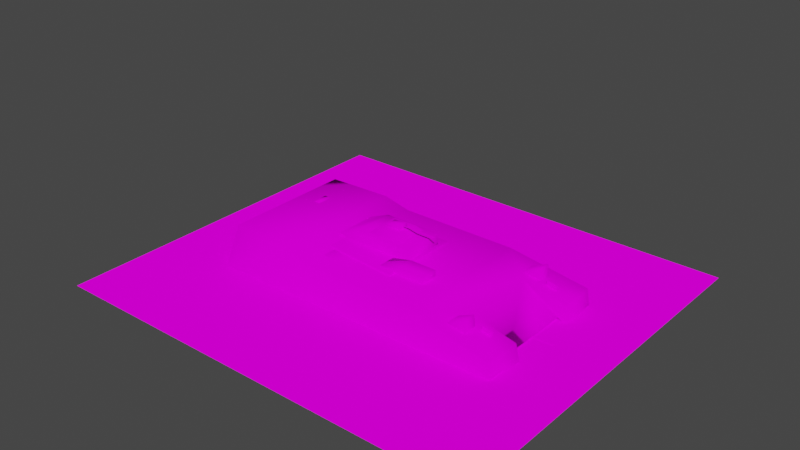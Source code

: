 # Source: tank.blend  (saved by Blender 3.5.10; exported with 4.5.12 LTS)
import bpy
from mathutils import Matrix  # noqa: F401  (used for matrix-valued properties, if any)

bpy.ops.wm.read_factory_settings(use_empty=True)
scene = bpy.context.scene
scene.name = 'Scene'

# ---- collections
col_collection = bpy.data.collections.new('Collection'); scene.collection.children.link(col_collection)

# ---- images (referenced by path relative to the original .blend; pixels are not part of the script)
import os
ASSET_DIR = os.environ.get("B2B_ASSET_DIR", "")  # directory of the original .blend (textures are referenced by path, not embedded)
HERE = os.path.dirname(os.path.abspath(__file__))  # packed textures are extracted next to this script under _unpacked/

def load_image(name, relpath, width, height, colorspace="sRGB"):
    """Load a texture the original file referenced (path relative to the .blend, or extracted next to this script)."""
    p = next((c for c in (os.path.join(HERE, relpath), os.path.join(ASSET_DIR, relpath)) if relpath and os.path.exists(c)), "")
    if p:
        img = bpy.data.images.load(p, check_existing=True)
        img.name = name
    else:  # same state as the original file: an image datablock whose file is absent (Cycles renders it pink)
        img = bpy.data.images.new(name, width, height)
        img.source = "FILE"
        img.filepath = "//" + (relpath or name)
    img.colorspace_settings.name = colorspace
    return img
img_tankb_tiff = load_image('tankb.tiff', 'bitmaps/tankb.tiff', 1024, 1024, 'sRGB')
img_tanka_tiff = load_image('tanka.tiff', 'bitmaps/tanka.tiff', 1024, 1024, 'sRGB')
img_shadow_tiff = load_image('shadow.tiff', 'bitmaps/shadow.tiff', 1024, 1024, 'sRGB')

# ---- materials (node trees are filled in below, after node groups)
mat_tankb = bpy.data.materials.new('tankb')
mat_tankb.use_transparent_shadow = False
mat_tankb.diffuse_color = (0.4757, 0.5365, 0.06227, 1.0)
mat_tanka = bpy.data.materials.new('tanka')
mat_tanka.use_transparent_shadow = False
mat_tanka.diffuse_color = (0.6965, 0.1967, 0.3475, 1.0)
mat_shadow = bpy.data.materials.new('shadow')
mat_shadow.surface_render_method = 'BLENDED'
mat_shadow.blend_method = 'BLEND'
mat_shadow.use_transparent_shadow = False
mat_shadow.diffuse_color = (0.07668, 0.4596, 0.6035, 1.0)

# ---- material node trees
mat_tankb.use_nodes = True; mat_tankb.node_tree.nodes.clear()
_N = mat_tankb.node_tree.nodes; _L = mat_tankb.node_tree.links
n0 = _N.new('ShaderNodeOutputMaterial'); n0.name = 'Material Output'; n0.location = (300, 300)
n1 = _N.new('ShaderNodeBsdfDiffuse'); n1.name = 'Diffuse BSDF'; n1.location = (10, 300)
n1.inputs[1].default_value = 0.5
n2 = _N.new('ShaderNodeTexImage'); n2.name = 'Image Texture'; n2.location = (-280, 280)
n2.image = img_tankb_tiff
_L.new(n1.outputs[0], n0.inputs[0])
_L.new(n2.outputs[0], n1.inputs[0])
n0.is_active_output = True
mat_tanka.use_nodes = True; mat_tanka.node_tree.nodes.clear()
_N = mat_tanka.node_tree.nodes; _L = mat_tanka.node_tree.links
n0 = _N.new('ShaderNodeOutputMaterial'); n0.name = 'Material Output'; n0.location = (300, 300)
n1 = _N.new('ShaderNodeBsdfDiffuse'); n1.name = 'Diffuse BSDF'; n1.location = (10, 300)
n1.inputs[1].default_value = 0.5
n2 = _N.new('ShaderNodeTexImage'); n2.name = 'Image Texture'; n2.location = (-280, 280)
n2.image = img_tanka_tiff
_L.new(n1.outputs[0], n0.inputs[0])
_L.new(n2.outputs[0], n1.inputs[0])
n0.is_active_output = True
mat_shadow.use_nodes = True; mat_shadow.node_tree.nodes.clear()
_N = mat_shadow.node_tree.nodes; _L = mat_shadow.node_tree.links
n0 = _N.new('ShaderNodeBsdfDiffuse'); n0.name = 'Diffuse BSDF'; n0.location = (10, 300)
n0.inputs[1].default_value = 0.5
n1 = _N.new('ShaderNodeTexImage'); n1.name = 'Image Texture'; n1.location = (-280, 280)
n1.image = img_shadow_tiff
n2 = _N.new('ShaderNodeBsdfTransparent'); n2.name = 'Transparent BSDF'; n2.location = (1, 156)
n3 = _N.new('ShaderNodeInvert'); n3.name = 'Invert'; n3.location = (1, 60)
n4 = _N.new('ShaderNodeOutputMaterial'); n4.name = 'Material Output'; n4.location = (381, 300)
n5 = _N.new('ShaderNodeMixShader'); n5.name = 'Mix Shader'; n5.location = (201, 159)
_L.new(n1.outputs[0], n0.inputs[0])
_L.new(n0.outputs[0], n5.inputs[1])
_L.new(n2.outputs[0], n5.inputs[2])
_L.new(n3.outputs[0], n5.inputs[0])
_L.new(n5.outputs[0], n4.inputs[0])
_L.new(n1.outputs[1], n3.inputs[1])
n4.is_active_output = True

# ---- world
world_world = bpy.data.worlds.new('World'); scene.world = world_world
world_world.use_nodes = True; world_world.node_tree.nodes.clear()
_N = world_world.node_tree.nodes; _L = world_world.node_tree.links
n0 = _N.new('ShaderNodeOutputWorld'); n0.name = 'World Output'; n0.location = (300, 300)
n1 = _N.new('ShaderNodeBackground'); n1.name = 'Background'; n1.location = (10, 300)
n1.inputs[0].default_value = (0.05088, 0.05088, 0.05088, 1.0)
_L.new(n1.outputs[0], n0.inputs[0])
n0.is_active_output = True
world_world.color = (0.05088, 0.05088, 0.05088)
world_world.use_sun_shadow = False
world_world.sun_shadow_jitter_overblur = 0.0

# ---- meshes
me_treads__high = bpy.data.meshes.new('treads  high')
me_treads__high.from_pydata([(-90.67, 27.93, 0.3511), (69.23, 27.93, -17.75), (100.6, 27.93, 0.591), (-69.26, 27.93, -17.57), (-90.67, 45.01, 0.3511), (100.6, 45.01, 0.591), (69.23, 45.01, -17.75), (-69.26, 45.01, -17.57), (-0.07784, 25.17, -17.36), (62.35, 25.17, -17.45), (62.35, 48.03, -17.45), (-0.07784, 48.03, -17.36), (62.53, 25.17, -20.02), (0.1245, 25.17, -20.02), (0.1245, 48.03, -20.02), (62.53, 48.03, -20.02), (-64.73, 25.17, -17.26), (-64.73, 48.03, -17.26), (-65.07, 25.17, -20.02), (-65.07, 48.03, -20.02), (94.83, 25.17, -2.114), (97.98, 25.17, 2.045), (97.98, 48.03, 2.045), (94.83, 48.03, -2.114), (101.5, 25.17, 1.47), (101.5, 48.03, 1.47), (96.64, 25.17, -4.04), (96.64, 48.03, -4.04), (69.45, 25.17, -16.04), (69.45, 48.03, -16.04), (70.3, 25.17, -18.62), (70.3, 48.03, -18.62), (-71.5, 25.17, -14.48), (-71.5, 48.03, -14.48), (-73.02, 25.17, -16.74), (-73.02, 48.03, -16.74), (-88.6, 25.17, 2.558), (-87.54, 25.17, -1.404), (-87.54, 48.03, -1.404), (-88.6, 48.03, 2.558), (-90.4, 25.17, -3.324), (-92.0, 25.17, 1.796), (-92.0, 48.03, 1.796), (-90.4, 48.03, -3.324), (-90.67, -27.93, 0.3511), (100.6, -27.93, 0.591), (69.23, -27.93, -17.75), (-69.26, -27.93, -17.57), (-90.67, -45.01, 0.3511), (69.23, -45.01, -17.75), (100.6, -45.01, 0.591), (-69.26, -45.01, -17.57), (-0.07784, -25.17, -17.36), (-0.07784, -48.03, -17.36), (62.35, -48.03, -17.45), (62.35, -25.17, -17.45), (62.53, -25.17, -20.02), (62.53, -48.03, -20.02), (0.1245, -48.03, -20.02), (0.1245, -25.17, -20.02), (-64.73, -25.17, -17.26), (-64.73, -48.03, -17.26), (-65.07, -48.03, -20.02), (-65.07, -25.17, -20.02), (94.83, -25.17, -2.114), (94.83, -48.03, -2.114), (97.98, -48.03, 2.045), (97.98, -25.17, 2.045), (101.5, -48.03, 1.47), (101.5, -25.17, 1.47), (96.64, -48.03, -4.04), (96.64, -25.17, -4.04), (69.45, -48.03, -16.04), (69.45, -25.17, -16.04), (70.3, -25.17, -18.62), (70.3, -48.03, -18.62), (-71.5, -25.17, -14.48), (-71.5, -48.03, -14.48), (-73.02, -48.03, -16.74), (-73.02, -25.17, -16.74), (-88.6, -25.17, 2.558), (-88.6, -48.03, 2.558), (-87.54, -48.03, -1.404), (-87.54, -25.17, -1.404), (-90.4, -25.17, -3.324), (-90.4, -48.03, -3.324), (-92.0, -48.03, 1.796), (-92.0, -25.17, 1.796)], [], [(0, 1, 2), (0, 3, 1), (4, 5, 6), (4, 6, 7), (8, 9, 10), (10, 11, 8), (12, 13, 14), (14, 15, 12), (16, 8, 11), (11, 17, 16), (13, 18, 19), (19, 14, 13), (20, 21, 22), (22, 23, 20), (21, 24, 25), (25, 22, 21), (24, 26, 27), (27, 25, 24), (9, 28, 29), (29, 10, 9), (30, 12, 15), (15, 31, 30), (32, 16, 17), (17, 33, 32), (18, 34, 35), (35, 19, 18), (36, 37, 38), (38, 39, 36), (40, 41, 42), (42, 43, 40), (41, 36, 39), (39, 42, 41), (37, 32, 33), (33, 38, 37), (34, 40, 43), (43, 35, 34), (28, 20, 23), (23, 29, 28), (26, 30, 31), (31, 27, 26), (23, 27, 31), (31, 29, 23), (20, 28, 30), (30, 26, 20), (33, 35, 43), (33, 43, 38), (32, 37, 40), (32, 40, 34), (38, 43, 42), (38, 42, 39), (37, 36, 41), (37, 41, 40), (33, 17, 19), (33, 19, 35), (32, 34, 18), (32, 18, 16), (10, 29, 31), (31, 15, 10), (9, 12, 30), (30, 28, 9), (23, 22, 25), (23, 25, 27), (20, 26, 24), (20, 24, 21), (17, 11, 14), (17, 14, 19), (16, 18, 13), (16, 13, 8), (11, 10, 15), (11, 15, 14), (8, 13, 12), (8, 12, 9), (44, 45, 46), (44, 46, 47), (48, 49, 50), (48, 51, 49), (52, 53, 54), (54, 55, 52), (56, 57, 58), (58, 59, 56), (60, 61, 53), (53, 52, 60), (59, 58, 62), (62, 63, 59), (64, 65, 66), (66, 67, 64), (67, 66, 68), (68, 69, 67), (69, 68, 70), (70, 71, 69), (55, 54, 72), (72, 73, 55), (74, 75, 57), (57, 56, 74), (76, 77, 61), (61, 60, 76), (63, 62, 78), (78, 79, 63), (80, 81, 82), (82, 83, 80), (84, 85, 86), (86, 87, 84), (87, 86, 81), (81, 80, 87), (83, 82, 77), (77, 76, 83), (79, 78, 85), (85, 84, 79), (73, 72, 65), (65, 64, 73), (71, 70, 75), (75, 74, 71), (65, 72, 75), (75, 70, 65), (64, 71, 74), (74, 73, 64), (77, 82, 85), (77, 85, 78), (76, 79, 84), (76, 84, 83), (82, 81, 86), (82, 86, 85), (83, 84, 87), (83, 87, 80), (77, 78, 62), (77, 62, 61), (76, 60, 63), (76, 63, 79), (54, 57, 75), (75, 72, 54), (55, 73, 74), (74, 56, 55), (65, 70, 68), (65, 68, 66), (64, 67, 69), (64, 69, 71), (61, 62, 58), (61, 58, 53), (60, 52, 59), (60, 59, 63), (53, 58, 57), (53, 57, 54), (52, 55, 56), (52, 56, 59)])
me_treads__high.polygons.foreach_set('use_smooth', [True] * 144)
_uv = me_treads__high.uv_layers.new(name='UVMap_0')
_uv.uv.foreach_set('vector', [0.02013, 0.09017, 0.8109, 0.000685, 0.9695, 0.09033, 0.02013, 0.09017, 0.1307, 0.001656, 0.8109, 0.000685, 0.02013, 0.09017, 0.9695, 0.09033, 0.8109, 0.000685, 0.02013, 0.09017, 0.8109, 0.000685, 0.1307, 0.001656, 0.4742, 0.09402, 0.7902, 0.09402, 0.7902, 0.1399, 0.7902, 0.1399, 0.4742, 0.1399, 0.4742, 0.09402, 0.7912, 0.09402, 0.4752, 0.09402, 0.4752, 0.1399, 0.4752, 0.1399, 0.7912, 0.1399, 0.7912, 0.09402, 0.1469, 0.09402, 0.4742, 0.09402, 0.4742, 0.1399, 0.4742, 0.1399, 0.1469, 0.1399, 0.1469, 0.09402, 0.4752, 0.09402, 0.1452, 0.09402, 0.1452, 0.1399, 0.1452, 0.1399, 0.4752, 0.1399, 0.4752, 0.09402, 0.9546, 0.09402, 0.9706, 0.09402, 0.9706, 0.1399, 0.9706, 0.1399, 0.9546, 0.1399, 0.9546, 0.09402, 0.9706, 0.09402, 0.9883, 0.09402, 0.9883, 0.1399, 0.9883, 0.1399, 0.9706, 0.1399, 0.9706, 0.09402, 0.9883, 0.09402, 0.9638, 0.09402, 0.9638, 0.1399, 0.9638, 0.1399, 0.9883, 0.1399, 0.9883, 0.09402, 0.7902, 0.09402, 0.8262, 0.09402, 0.8262, 0.1399, 0.8262, 0.1399, 0.7902, 0.1399, 0.7902, 0.09402, 0.8305, 0.09402, 0.7912, 0.09402, 0.7912, 0.1399, 0.7912, 0.1399, 0.8305, 0.1399, 0.8305, 0.09402, 0.1126, 0.09402, 0.1469, 0.09402, 0.1469, 0.1399, 0.1469, 0.1399, 0.1126, 0.1399, 0.1126, 0.09402, 0.1452, 0.09402, 0.105, 0.09402, 0.105, 0.1399, 0.105, 0.1399, 0.1452, 0.1399, 0.1452, 0.09402, 0.02606, 0.09402, 0.03144, 0.09402, 0.03144, 0.1399, 0.03144, 0.1399, 0.02606, 0.1399, 0.02606, 0.09402, 0.01698, 0.09402, 0.008858, 0.09402, 0.008858, 0.1399, 0.008858, 0.1399, 0.01698, 0.1399, 0.01698, 0.09402, 0.008858, 0.09402, 0.02606, 0.09402, 0.02606, 0.1399, 0.02606, 0.1399, 0.008858, 0.1399, 0.008858, 0.09402, 0.03144, 0.09402, 0.1126, 0.09402, 0.1126, 0.1399, 0.1126, 0.1399, 0.03144, 0.1399, 0.03144, 0.09402, 0.105, 0.09402, 0.01698, 0.09402, 0.01698, 0.1399, 0.01698, 0.1399, 0.105, 0.1399, 0.105, 0.09402, 0.8262, 0.09402, 0.9546, 0.09402, 0.9546, 0.1399, 0.9546, 0.1399, 0.8262, 0.1399, 0.8262, 0.09402, 0.9638, 0.09402, 0.8305, 0.09402, 0.8305, 0.1399, 0.8305, 0.1399, 0.9638, 0.1399, 0.9638, 0.09402, 0.9546, 0.1399, 0.9638, 0.1399, 0.8305, 0.1399, 0.8305, 0.1399, 0.8262, 0.1399, 0.9546, 0.1399, 0.9546, 0.09402, 0.8262, 0.09402, 0.8305, 0.09402, 0.8305, 0.09402, 0.9638, 0.09402, 0.9546, 0.09402, 0.1126, 0.1399, 0.105, 0.1399, 0.01698, 0.1399, 0.1126, 0.1399, 0.01698, 0.1399, 0.03144, 0.1399, 0.1126, 0.09402, 0.03144, 0.09402, 0.01698, 0.09402, 0.1126, 0.09402, 0.01698, 0.09402, 0.105, 0.09402, 0.03144, 0.1399, 0.01698, 0.1399, 0.008858, 0.1399, 0.03144, 0.1399, 0.008858, 0.1399, 0.02606, 0.1399, 0.03144, 0.09402, 0.02606, 0.09402, 0.008858, 0.09402, 0.03144, 0.09402, 0.008858, 0.09402, 0.01698, 0.09402, 0.1126, 0.1399, 0.1469, 0.1399, 0.1452, 0.1399, 0.1126, 0.1399, 0.1452, 0.1399, 0.105, 0.1399, 0.1126, 0.09402, 0.105, 0.09402, 0.1452, 0.09402, 0.1126, 0.09402, 0.1452, 0.09402, 0.1469, 0.09402, 0.7902, 0.1399, 0.8262, 0.1399, 0.8305, 0.1399, 0.8305, 0.1399, 0.7912, 0.1399, 0.7902, 0.1399, 0.7902, 0.09402, 0.7912, 0.09402, 0.8305, 0.09402, 0.8305, 0.09402, 0.8262, 0.09402, 0.7902, 0.09402, 0.9546, 0.1399, 0.9706, 0.1399, 0.9883, 0.1399, 0.9546, 0.1399, 0.9883, 0.1399, 0.9638, 0.1399, 0.9546, 0.09402, 0.9638, 0.09402, 0.9883, 0.09402, 0.9546, 0.09402, 0.9883, 0.09402, 0.9706, 0.09402, 0.1469, 0.1399, 0.4742, 0.1399, 0.4752, 0.1399, 0.1469, 0.1399, 0.4752, 0.1399, 0.1452, 0.1399, 0.1469, 0.09402, 0.1452, 0.09402, 0.4752, 0.09402, 0.1469, 0.09402, 0.4752, 0.09402, 0.4742, 0.09402, 0.4742, 0.1399, 0.7902, 0.1399, 0.7912, 0.1399, 0.4742, 0.1399, 0.7912, 0.1399, 0.4752, 0.1399, 0.4742, 0.09402, 0.4752, 0.09402, 0.7912, 0.09402, 0.4742, 0.09402, 0.7912, 0.09402, 0.7902, 0.09402, 0.02013, 0.09017, 0.9695, 0.09033, 0.8109, 0.000685, 0.02013, 0.09017, 0.8109, 0.000685, 0.1307, 0.001656, 0.02013, 0.09017, 0.8109, 0.000685, 0.9695, 0.09033, 0.02013, 0.09017, 0.1307, 0.001656, 0.8109, 0.000685, 0.475, 0.1395, 0.475, 0.09466, 0.791, 0.09466, 0.791, 0.09466, 0.791, 0.1395, 0.475, 0.1395, 0.7919, 0.1395, 0.7919, 0.09466, 0.476, 0.09466, 0.476, 0.09466, 0.476, 0.1395, 0.7919, 0.1395, 0.1477, 0.1395, 0.1477, 0.09466, 0.475, 0.09466, 0.475, 0.09466, 0.475, 0.1395, 0.1477, 0.1395, 0.476, 0.1395, 0.476, 0.09466, 0.146, 0.09466, 0.146, 0.09466, 0.146, 0.1395, 0.476, 0.1395, 0.9554, 0.1395, 0.9554, 0.09466, 0.9714, 0.09466, 0.9714, 0.09466, 0.9714, 0.1395, 0.9554, 0.1395, 0.9714, 0.1395, 0.9714, 0.09466, 0.989, 0.09466, 0.989, 0.09466, 0.989, 0.1395, 0.9714, 0.1395, 0.989, 0.1395, 0.989, 0.09466, 0.9646, 0.09466, 0.9646, 0.09466, 0.9646, 0.1395, 0.989, 0.1395, 0.791, 0.1395, 0.791, 0.09466, 0.827, 0.09466, 0.827, 0.09466, 0.827, 0.1395, 0.791, 0.1395, 0.8312, 0.1395, 0.8312, 0.09466, 0.7919, 0.09466, 0.7919, 0.09466, 0.7919, 0.1395, 0.8312, 0.1395, 0.1134, 0.1395, 0.1134, 0.09466, 0.1477, 0.09466, 0.1477, 0.09466, 0.1477, 0.1395, 0.1134, 0.1395, 0.146, 0.1395, 0.146, 0.09466, 0.1057, 0.09466, 0.1057, 0.09466, 0.1057, 0.1395, 0.146, 0.1395, 0.02683, 0.1395, 0.02683, 0.09466, 0.03221, 0.09466, 0.03221, 0.09466, 0.03221, 0.1395, 0.02683, 0.1395, 0.01776, 0.1395, 0.01776, 0.09466, 0.009631, 0.09466, 0.009631, 0.09466, 0.009631, 0.1395, 0.01776, 0.1395, 0.009631, 0.1395, 0.009631, 0.09466, 0.02683, 0.09466, 0.02683, 0.09466, 0.02683, 0.1395, 0.009631, 0.1395, 0.03221, 0.1395, 0.03221, 0.09466, 0.1134, 0.09466, 0.1134, 0.09466, 0.1134, 0.1395, 0.03221, 0.1395, 0.1057, 0.1395, 0.1057, 0.09466, 0.01776, 0.09466, 0.01776, 0.09466, 0.01776, 0.1395, 0.1057, 0.1395, 0.827, 0.1395, 0.827, 0.09466, 0.9554, 0.09466, 0.9554, 0.09466, 0.9554, 0.1395, 0.827, 0.1395, 0.9646, 0.1395, 0.9646, 0.09466, 0.8312, 0.09466, 0.8312, 0.09466, 0.8312, 0.1395, 0.9646, 0.1395, 0.9554, 0.09466, 0.827, 0.09466, 0.8312, 0.09466, 0.8312, 0.09466, 0.9646, 0.09466, 0.9554, 0.09466, 0.9554, 0.1395, 0.9646, 0.1395, 0.8312, 0.1395, 0.8312, 0.1395, 0.827, 0.1395, 0.9554, 0.1395, 0.1134, 0.09466, 0.03221, 0.09466, 0.01776, 0.09466, 0.1134, 0.09466, 0.01776, 0.09466, 0.1057, 0.09466, 0.1134, 0.1395, 0.1057, 0.1395, 0.01776, 0.1395, 0.1134, 0.1395, 0.01776, 0.1395, 0.03221, 0.1395, 0.03221, 0.09466, 0.02683, 0.09466, 0.009631, 0.09466, 0.03221, 0.09466, 0.009631, 0.09466, 0.01776, 0.09466, 0.03221, 0.1395, 0.01776, 0.1395, 0.009631, 0.1395, 0.03221, 0.1395, 0.009631, 0.1395, 0.02683, 0.1395, 0.1134, 0.09466, 0.1057, 0.09466, 0.146, 0.09466, 0.1134, 0.09466, 0.146, 0.09466, 0.1477, 0.09466, 0.1134, 0.1395, 0.1477, 0.1395, 0.146, 0.1395, 0.1134, 0.1395, 0.146, 0.1395, 0.1057, 0.1395, 0.791, 0.09466, 0.7919, 0.09466, 0.8312, 0.09466, 0.8312, 0.09466, 0.827, 0.09466, 0.791, 0.09466, 0.791, 0.1395, 0.827, 0.1395, 0.8312, 0.1395, 0.8312, 0.1395, 0.7919, 0.1395, 0.791, 0.1395, 0.9554, 0.09466, 0.9646, 0.09466, 0.989, 0.09466, 0.9554, 0.09466, 0.989, 0.09466, 0.9714, 0.09466, 0.9554, 0.1395, 0.9714, 0.1395, 0.989, 0.1395, 0.9554, 0.1395, 0.989, 0.1395, 0.9646, 0.1395, 0.1477, 0.09466, 0.146, 0.09466, 0.476, 0.09466, 0.1477, 0.09466, 0.476, 0.09466, 0.475, 0.09466, 0.1477, 0.1395, 0.475, 0.1395, 0.476, 0.1395, 0.1477, 0.1395, 0.476, 0.1395, 0.146, 0.1395, 0.475, 0.09466, 0.476, 0.09466, 0.7919, 0.09466, 0.475, 0.09466, 0.7919, 0.09466, 0.791, 0.09466, 0.475, 0.1395, 0.791, 0.1395, 0.7919, 0.1395, 0.475, 0.1395, 0.7919, 0.1395, 0.476, 0.1395])
me_treads__high.materials.append(mat_tankb)
me_treads__high.update()
me_hull__high = bpy.data.meshes.new('hull  high')
me_hull__high.from_pydata([(101.2, -48.87, -2.45), (103.3, -24.44, -2.311), (100.1, -24.44, 10.54), (99.12, -48.87, 10.54), (103.3, 24.44, -2.311), (101.2, 48.87, -2.45), (99.12, 48.87, 10.54), (100.1, 24.44, 10.54), (-48.63, -44.73, 25.2), (-93.91, -53.22, -1.099), (-31.76, -46.23, 20.23), (-91.57, -43.17, 25.13), (-91.57, 43.17, 25.13), (-48.63, 44.73, 25.2), (-93.91, 53.22, -1.099), (-31.76, 45.91, 20.23), (25.09, 51.28, -2.442), (46.99, 46.02, 20.23), (25.09, -51.28, -2.442), (46.99, -46.02, 20.23), (70.65, 24.44, 17.34), (70.65, -24.44, 17.34), (-101.0, 24.44, 0.6889), (-101.0, -24.44, 0.6889), (-21.03, 48.87, -16.73), (-68.65, 48.87, -16.98), (-68.65, -48.87, -16.98), (-21.03, -48.87, -16.73), (95.16, -24.44, 1.159), (95.16, 24.44, 1.159), (-89.58, 24.44, -8.175), (-89.58, -24.44, -8.175), (70.26, 24.44, -8.175), (70.26, -24.44, -8.175), (88.87, -31.18, 12.16), (89.71, -31.18, 16.44), (82.67, -31.18, 17.8), (81.83, -31.18, 13.51), (88.87, 31.18, 12.16), (81.83, 31.18, 13.51), (82.67, 31.18, 17.8), (89.71, 31.18, 16.44), (64.57, 31.04, 16.6), (77.03, 31.04, 22.33), (77.03, 40.31, 22.33), (64.57, 40.31, 16.6), (78.42, 31.04, 13.96), (78.42, 40.31, 13.96), (64.57, -31.04, 16.6), (64.57, -40.31, 16.6), (77.03, -40.31, 22.33), (77.03, -31.04, 22.33), (78.42, -40.31, 13.96), (78.42, -31.04, 13.96)], [], [(0, 1, 2), (0, 2, 3), (4, 5, 6), (4, 6, 7), (8, 9, 10), (9, 8, 11), (12, 13, 14), (15, 14, 13), (15, 16, 14), (17, 16, 15), (17, 6, 16), (6, 5, 16), (18, 10, 9), (19, 10, 18), (3, 19, 18), (3, 18, 0), (20, 7, 6), (17, 20, 6), (19, 21, 20), (19, 20, 17), (19, 3, 21), (21, 3, 2), (11, 8, 13), (11, 13, 12), (10, 19, 17), (10, 17, 15), (10, 15, 13), (10, 13, 8), (22, 12, 14), (22, 11, 12), (11, 23, 9), (11, 22, 23), (16, 24, 25), (14, 16, 25), (18, 26, 27), (18, 9, 26), (1, 28, 21), (1, 21, 2), (4, 7, 20), (4, 20, 29), (28, 29, 20), (20, 21, 28), (30, 31, 23), (23, 22, 30), (31, 30, 32), (32, 33, 31), (22, 29, 32), (22, 32, 30), (23, 31, 33), (23, 33, 28), (33, 32, 29), (29, 28, 33), (34, 35, 36), (36, 37, 34), (38, 39, 40), (40, 41, 38), (42, 43, 44), (44, 45, 42), (43, 46, 47), (47, 44, 43), (45, 44, 47), (42, 46, 43), (48, 49, 50), (50, 51, 48), (51, 50, 52), (52, 53, 51), (49, 52, 50), (48, 51, 53)])
me_hull__high.polygons.foreach_set('use_smooth', [True] * 68)
_uv = me_hull__high.uv_layers.new(name='UVMap_0')
_uv.uv.foreach_set('vector', [0.9873, 0.9837, 0.9866, 0.8534, 0.9252, 0.8534, 0.9873, 0.9837, 0.9252, 0.8534, 0.9252, 0.9837, 0.9866, 0.6953, 0.9873, 0.5741, 0.9252, 0.5741, 0.9866, 0.6953, 0.9252, 0.5741, 0.9252, 0.6953, 0.5166, 0.2573, 0.6568, 0.01749, 0.5437, 0.3392, 0.6568, 0.01749, 0.5166, 0.2573, 0.5169, 0.03678, 0.7035, 0.9712, 0.7031, 0.7744, 0.8363, 1.005, 0.7288, 0.6803, 0.8363, 1.005, 0.7031, 0.7744, 0.7288, 0.6803, 0.8405, 0.4059, 0.8363, 1.005, 0.7288, 0.3032, 0.8405, 0.4059, 0.7288, 0.6803, 0.7288, 0.3032, 0.7762, 0.0402, 0.8405, 0.4059, 0.7762, 0.0402, 0.8406, 0.0191, 0.8405, 0.4059, 0.6547, 0.6204, 0.5437, 0.3392, 0.6568, 0.01749, 0.5437, 0.7255, 0.5437, 0.3392, 0.6547, 0.6204, 0.5877, 0.9611, 0.5437, 0.7255, 0.6547, 0.6204, 0.5877, 0.9611, 0.6547, 0.6204, 0.6548, 0.9809, 0.1179, 0.8388, 0.1179, 0.9997, 0.004332, 0.9999, 0.005402, 0.7509, 0.1179, 0.8388, 0.004332, 0.9999, 0.5059, 0.7509, 0.3911, 0.8388, 0.1179, 0.8388, 0.5059, 0.7509, 0.1179, 0.8388, 0.005402, 0.7509, 0.5059, 0.7509, 0.507, 0.9999, 0.3911, 0.8388, 0.3911, 0.8388, 0.507, 0.9999, 0.3911, 0.9997, 0.5072, 0.01557, 0.5061, 0.2566, 0.005205, 0.2566, 0.5072, 0.01557, 0.005205, 0.2566, 0.00411, 0.01557, 0.5071, 0.3357, 0.5059, 0.7509, 0.005402, 0.7509, 0.5071, 0.3357, 0.005402, 0.7509, 0.003646, 0.3357, 0.5071, 0.3357, 0.003646, 0.3357, 0.005205, 0.2566, 0.5071, 0.3357, 0.005205, 0.2566, 0.5061, 0.2566, 0.984, 0.1385, 0.8764, 0.04881, 0.9965, 0.000108, 0.984, 0.1385, 0.8764, 0.47, 0.8764, 0.04881, 0.8764, 0.47, 0.984, 0.3767, 0.9965, 0.5151, 0.8764, 0.47, 0.984, 0.1385, 0.984, 0.3767, 0.8405, 0.4059, 0.9112, 0.6333, 0.9128, 0.8881, 0.8363, 1.005, 0.8405, 0.4059, 0.9128, 0.8881, 0.6547, 0.6204, 0.7259, 0.1317, 0.7248, 0.3668, 0.6547, 0.6204, 0.6568, 0.01749, 0.7259, 0.1317, 0.265, 0.9308, 0.256, 0.9109, 0.2143, 0.8508, 0.265, 0.9308, 0.2143, 0.8508, 0.2319, 0.9229, 0.265, 0.9308, 0.2319, 0.9229, 0.2143, 0.8508, 0.265, 0.9308, 0.2143, 0.8508, 0.256, 0.9109, 0.3911, 0.9767, 0.1179, 0.9767, 0.1179, 0.8388, 0.1179, 0.8388, 0.3911, 0.8388, 0.3911, 0.9767, 0.121, 0.4553, 0.3902, 0.4553, 0.3902, 0.3089, 0.3902, 0.3089, 0.121, 0.3089, 0.121, 0.4553, 0.3902, 0.4553, 0.121, 0.4553, 0.121, 0.7704, 0.121, 0.7704, 0.3902, 0.7704, 0.3902, 0.4553, 0.2561, 0.283, 0.256, 0.9109, 0.2856, 0.8243, 0.2561, 0.283, 0.2856, 0.8243, 0.2856, 0.3191, 0.2561, 0.283, 0.2856, 0.3191, 0.2856, 0.8243, 0.2561, 0.283, 0.2856, 0.8243, 0.256, 0.9109, 0.3902, 0.7704, 0.121, 0.7704, 0.121, 0.8384, 0.121, 0.8384, 0.3902, 0.8384, 0.3902, 0.7704, 0.3485, 0.6455, 0.3275, 0.6494, 0.3209, 0.6167, 0.3209, 0.6167, 0.3418, 0.6128, 0.3485, 0.6455, 0.3485, 0.6455, 0.3418, 0.6128, 0.3209, 0.6167, 0.3209, 0.6167, 0.3275, 0.6494, 0.3485, 0.6455, 0.08349, 0.8448, 0.08349, 0.8986, 0.03515, 0.8986, 0.03515, 0.8986, 0.03515, 0.8448, 0.08349, 0.8448, 0.9282, 0.7707, 0.9704, 0.7707, 0.9704, 0.722, 0.9704, 0.722, 0.9282, 0.722, 0.9282, 0.7707, 0.6242, 0.8329, 0.5857, 0.8843, 0.6246, 0.8985, 0.6242, 0.8329, 0.6246, 0.8985, 0.5857, 0.8843, 0.4255, 0.8448, 0.4739, 0.8448, 0.4739, 0.8986, 0.4739, 0.8986, 0.4255, 0.8986, 0.4255, 0.8448, 0.9282, 0.7904, 0.9282, 0.8365, 0.9704, 0.8365, 0.9704, 0.8365, 0.9704, 0.7904, 0.9282, 0.7904, 0.6242, 0.8329, 0.6246, 0.8985, 0.5857, 0.8843, 0.6242, 0.8329, 0.5857, 0.8843, 0.6246, 0.8985])
me_hull__high.materials.append(mat_tanka)
me_hull__high.update()
me_turret__high = bpy.data.meshes.new('turret  high')
me_turret__high.from_pydata([(-57.43, 1e-06, 21.16), (-57.43, 1e-06, 24.43), (-48.72, 1e-06, 24.43), (-48.72, 1e-06, 21.16), (-57.43, -16.33, 21.16), (-57.43, -16.33, 24.43), (-48.72, -16.33, 24.43), (-48.72, -16.33, 21.16), (-19.9, 17.96, 28.24), (-16.06, 14.53, 32.09), (0.2723, 14.53, 32.09), (4.11, 17.96, 28.24), (-19.9, -5.444, 28.24), (-16.06, -1.851, 32.09), (0.2723, -1.851, 32.09), (4.11, -5.444, 28.24), (-55.25, 31.16, 9.077), (-55.25, -31.16, 9.077), (-68.65, -28.47, 9.187), (-68.65, 28.47, 9.187), (-31.3, 29.68, 0.8403), (-31.3, -29.68, 0.8403), (33.13, -25.69, 0.7515), (8.401, -34.21, 0.8403), (8.401, 34.21, 0.8403), (33.13, 25.69, 0.7515), (8.401, 39.1, 9.077), (8.401, -39.1, 9.077), (8.401, -32.38, 18.97), (-66.66, -23.64, 18.97), (8.401, 32.38, 18.97), (-66.66, 23.64, 18.97), (20.71, 6.855, 34.01), (-5.019, 6.855, 34.01), (-5.019, 5.865, 34.01), (20.71, 5.865, 34.01), (-14.35, 9.694, 31.39), (-12.33, 9.694, 33.81), (-2.636, 9.694, 35.43), (-2.636, 9.694, 31.39), (-14.35, 3.231, 31.39), (-12.33, 3.231, 33.81), (-2.636, 3.231, 35.43), (-2.636, 3.231, 31.39), (-21.09, 25.14, 19.33), (-26.74, 25.14, 19.33), (-26.74, 25.14, 23.57), (-21.09, 25.14, 23.57), (-37.38, -30.27, 13.27), (-37.38, -30.27, 20.26), (-36.54, -20.05, 20.26), (-36.54, -20.05, 13.27), (-12.28, -33.22, 13.27), (-12.28, -33.22, 20.26), (-11.44, -23.01, 20.26), (-11.44, -23.01, 13.27), (-78.77, -6.685, 10.89), (-78.77, -6.685, 23.37), (-78.77, 1.091, 23.37), (-78.77, 1.091, 10.89), (-74.74, -6.685, 10.89), (-74.74, -6.685, 23.37), (-74.74, 1.091, 23.37), (-74.74, 1.091, 10.89), (-78.77, 10.1, 11.1), (-78.77, 10.1, 25.39), (-78.77, 20.2, 25.39), (-78.77, 20.2, 11.1), (-74.74, 10.1, 11.1), (-74.74, 10.1, 25.39), (-74.74, 20.2, 25.39), (-74.74, 20.2, 11.1), (-74.17, 18.18, 22.52), (-74.17, 17.37, 22.52), (-60.72, 17.37, 21.24), (-60.72, 18.18, 21.24), (-74.17, -18.18, 22.52), (-60.72, -18.18, 21.24), (-60.72, -17.37, 21.24), (-74.17, -17.37, 22.52), (-74.18, -28.62, 9.885), (-74.18, -28.62, 22.56), (-74.18, 28.62, 22.56), (-74.18, 28.62, 9.885), (-65.72, -30.2, 8.023), (-65.72, 30.2, 8.023), (-45.51, -8.078, 20.58), (-25.93, -8.078, 28.66), (-25.93, 20.2, 28.66), (-45.51, 20.2, 20.58), (12.44, -8.078, 20.58), (12.44, -8.078, 28.66), (12.44, 20.2, 28.66), (12.44, 20.2, 20.58), (-60.72, -19.27, 16.91), (-60.72, -19.27, 21.35), (-60.72, 19.98, 21.35), (-60.72, 19.98, 16.91), (14.06, -26.39, 16.91), (14.06, -26.39, 21.35), (14.06, 27.37, 21.35), (14.06, 27.37, 16.91), (16.48, -21.5, 24.3), (2.746, -21.5, 21.35), (2.746, -21.5, 17.72), (16.48, -21.5, 17.72), (16.48, -9.286, 17.72), (2.746, -9.286, 17.72), (2.746, -9.286, 21.35), (16.48, -9.286, 24.3), (33.97, -21.5, 17.72), (33.97, -21.5, 24.3), (33.97, -9.286, 24.3), (33.97, -9.286, 17.72), (46.77, 26.98, 9.048), (46.77, -26.98, 9.048), (36.68, -22.34, 19.02), (36.68, 22.34, 19.02)], [], [(0, 1, 2), (2, 3, 0), (4, 5, 1), (1, 0, 4), (5, 6, 2), (2, 1, 5), (6, 7, 3), (3, 2, 6), (4, 7, 6), (6, 5, 4), (8, 9, 10), (8, 10, 11), (12, 13, 9), (12, 9, 8), (13, 14, 10), (10, 9, 13), (14, 15, 11), (14, 11, 10), (12, 15, 14), (12, 14, 13), (16, 17, 18), (16, 18, 19), (16, 20, 21), (16, 21, 17), (22, 23, 21), (22, 21, 20), (22, 20, 24), (22, 24, 25), (26, 24, 20), (26, 20, 16), (23, 27, 17), (23, 17, 21), (28, 29, 18), (28, 18, 17), (28, 17, 27), (30, 26, 16), (30, 16, 19), (30, 19, 31), (18, 29, 31), (18, 31, 19), (32, 33, 34), (34, 35, 32), (36, 37, 38), (36, 38, 39), (40, 41, 37), (37, 36, 40), (41, 42, 38), (38, 37, 41), (42, 43, 39), (39, 38, 42), (40, 43, 42), (40, 42, 41), (44, 45, 46), (46, 47, 44), (48, 49, 50), (50, 51, 48), (52, 53, 49), (49, 48, 52), (53, 54, 50), (50, 49, 53), (52, 55, 54), (54, 53, 52), (56, 57, 58), (58, 59, 56), (60, 61, 57), (57, 56, 60), (61, 62, 58), (58, 57, 61), (62, 63, 59), (59, 58, 62), (63, 60, 56), (56, 59, 63), (60, 63, 62), (62, 61, 60), (64, 65, 66), (66, 67, 64), (68, 69, 65), (65, 64, 68), (69, 70, 66), (66, 65, 69), (70, 71, 67), (67, 66, 70), (71, 68, 64), (64, 67, 71), (68, 71, 70), (70, 69, 68), (72, 73, 74), (74, 75, 72), (76, 77, 78), (78, 79, 76), (80, 81, 82), (82, 83, 80), (80, 84, 81), (82, 85, 83), (85, 84, 80), (85, 80, 83), (86, 87, 88), (88, 89, 86), (90, 91, 87), (90, 87, 86), (91, 92, 88), (88, 87, 91), (92, 93, 89), (92, 89, 88), (90, 93, 92), (92, 91, 90), (94, 95, 96), (96, 97, 94), (98, 99, 95), (95, 94, 98), (99, 100, 96), (99, 96, 95), (100, 101, 97), (97, 96, 100), (98, 101, 100), (100, 99, 98), (102, 103, 104), (102, 104, 105), (106, 107, 108), (106, 108, 109), (109, 108, 103), (103, 102, 109), (104, 103, 108), (108, 107, 104), (110, 111, 102), (102, 105, 110), (111, 112, 109), (109, 102, 111), (112, 113, 106), (106, 109, 112), (110, 113, 112), (112, 111, 110), (114, 25, 24), (114, 24, 26), (27, 23, 22), (27, 22, 115), (115, 116, 28), (115, 28, 27), (31, 29, 28), (31, 28, 30), (116, 117, 30), (116, 30, 28), (26, 30, 117), (26, 117, 114), (115, 22, 25), (115, 25, 114), (115, 114, 117), (115, 117, 116)])
me_turret__high.polygons.foreach_set('use_smooth', [True] * 148)
_uv = me_turret__high.uv_layers.new(name='UVMap_0')
_uv.uv.foreach_set('vector', [0.3334, 0.8361, 0.3334, 0.8535, 0.3809, 0.8535, 0.3809, 0.8535, 0.3809, 0.8361, 0.3334, 0.8361, 0.5588, 0.9602, 0.5588, 0.9804, 0.513, 0.9804, 0.513, 0.9804, 0.513, 0.9602, 0.5588, 0.9602, 0.5202, 0.5045, 0.4681, 0.5045, 0.4681, 0.5948, 0.4681, 0.5948, 0.5202, 0.5948, 0.5202, 0.5045, 0.6978, 0.7963, 0.6978, 0.7678, 0.6281, 0.7678, 0.6281, 0.7678, 0.6281, 0.7963, 0.6978, 0.7963, 0.5598, 0.9549, 0.512, 0.9549, 0.512, 0.9789, 0.512, 0.9789, 0.5598, 0.9789, 0.5598, 0.9549, 0.3131, 0.6942, 0.2914, 0.6753, 0.2072, 0.6753, 0.3131, 0.6942, 0.2072, 0.6753, 0.1758, 0.6942, 0.3131, 0.5647, 0.2914, 0.5846, 0.2914, 0.6753, 0.3131, 0.5647, 0.2914, 0.6753, 0.3131, 0.6942, 0.2914, 0.5846, 0.2072, 0.5846, 0.2072, 0.6753, 0.2072, 0.6753, 0.2914, 0.6753, 0.2914, 0.5846, 0.2072, 0.5846, 0.1758, 0.5647, 0.1758, 0.6942, 0.2072, 0.5846, 0.1758, 0.6942, 0.2072, 0.6753, 0.3131, 0.5647, 0.1758, 0.5647, 0.2072, 0.5846, 0.3131, 0.5647, 0.2072, 0.5846, 0.2914, 0.5846, 0.0, 0.0, 0.7077, 0.7777, 0.7929, 0.7785, 0.0, 0.0, 0.7929, 0.7785, 0.0, 0.0, 0.01527, 0.3616, 0.1012, 0.3556, 0.1012, 0.2008, 0.01527, 0.3616, 0.1012, 0.2008, 0.01527, 0.1949, 0.3452, 0.2169, 0.2855, 0.1896, 0.1012, 0.2008, 0.3452, 0.2169, 0.1012, 0.2008, 0.1012, 0.3556, 0.3452, 0.2169, 0.1012, 0.3556, 0.2855, 0.3645, 0.3452, 0.2169, 0.2855, 0.3645, 0.3452, 0.3396, 0.2855, 0.3935, 0.2855, 0.3645, 0.1012, 0.3556, 0.2855, 0.3935, 0.1012, 0.3556, 0.01527, 0.3616, 0.2855, 0.1896, 0.2855, 0.163, 0.01527, 0.1949, 0.2855, 0.1896, 0.01527, 0.1949, 0.1012, 0.2008, 0.2083, 0.9505, 0.5983, 0.9505, 0.6213, 0.898, 0.2083, 0.9505, 0.6213, 0.898, 0.5466, 0.8973, 0.2083, 0.9505, 0.5466, 0.8973, 0.2083, 0.8755, 0.6773, 0.8243, 0.6773, 0.748, 0.3464, 0.7715, 0.6773, 0.8243, 0.3464, 0.7715, 0.2792, 0.7721, 0.6773, 0.8243, 0.2792, 0.7721, 0.2901, 0.8243, 0.9338, 0.5622, 0.8873, 0.6149, 0.6299, 0.6149, 0.9338, 0.5622, 0.6299, 0.6149, 0.5863, 0.5622, 0.7604, 0.3744, 0.7178, 0.3744, 0.7178, 0.3717, 0.7178, 0.3717, 0.7604, 0.3717, 0.7604, 0.3744, 0.7023, 0.3821, 0.7056, 0.3821, 0.7217, 0.3821, 0.7023, 0.3821, 0.7217, 0.3821, 0.7217, 0.3821, 0.7023, 0.3645, 0.7056, 0.3645, 0.7056, 0.3821, 0.7056, 0.3821, 0.7023, 0.3821, 0.7023, 0.3645, 0.7056, 0.3645, 0.7217, 0.3645, 0.7217, 0.3821, 0.7217, 0.3821, 0.7056, 0.3821, 0.7056, 0.3645, 0.7217, 0.3645, 0.7217, 0.3645, 0.7217, 0.3821, 0.7217, 0.3821, 0.7217, 0.3821, 0.7217, 0.3645, 0.7023, 0.3645, 0.7217, 0.3645, 0.7217, 0.3645, 0.7023, 0.3645, 0.7217, 0.3645, 0.7056, 0.3645, 0.6569, 0.7692, 0.6431, 0.7692, 0.6431, 0.7758, 0.6431, 0.7758, 0.6569, 0.7758, 0.6569, 0.7692, 0.6234, 0.7887, 0.6234, 0.8235, 0.5819, 0.8235, 0.5819, 0.8235, 0.5819, 0.7887, 0.6234, 0.7887, 0.3109, 0.9171, 0.3109, 0.9556, 0.4486, 0.9556, 0.4486, 0.9556, 0.4486, 0.9171, 0.3109, 0.9171, 0.2714, 0.4083, 0.2707, 0.4675, 0.4087, 0.4811, 0.4087, 0.4811, 0.408, 0.4219, 0.2714, 0.4083, 0.6004, 0.7971, 0.5811, 0.7971, 0.5811, 0.8226, 0.5811, 0.8226, 0.6004, 0.8226, 0.6004, 0.7971, 0.7375, 0.8953, 0.7375, 0.9711, 0.6828, 0.9711, 0.6828, 0.9711, 0.6828, 0.8953, 0.7375, 0.8953, 0.7357, 0.8932, 0.7357, 0.9724, 0.6821, 0.9724, 0.6821, 0.9724, 0.6821, 0.8932, 0.7357, 0.8932, 0.7365, 0.9038, 0.7365, 0.9703, 0.685, 0.9703, 0.685, 0.9703, 0.685, 0.9038, 0.7365, 0.9038, 0.7357, 0.9724, 0.7357, 0.8932, 0.6821, 0.8932, 0.6821, 0.8932, 0.6821, 0.9724, 0.7357, 0.9724, 0.7365, 0.9703, 0.7365, 0.9038, 0.685, 0.9038, 0.685, 0.9038, 0.685, 0.9703, 0.7365, 0.9703, 0.7375, 0.8953, 0.6828, 0.8953, 0.6828, 0.9711, 0.6828, 0.9711, 0.7375, 0.9711, 0.7375, 0.8953, 0.7376, 0.895, 0.7376, 0.9711, 0.6827, 0.9711, 0.6827, 0.9711, 0.6827, 0.895, 0.7376, 0.895, 0.7357, 0.8935, 0.7357, 0.9724, 0.6821, 0.9724, 0.6821, 0.9724, 0.6821, 0.8935, 0.7357, 0.8935, 0.7357, 0.9025, 0.7357, 0.9716, 0.685, 0.9716, 0.685, 0.9716, 0.685, 0.9025, 0.7357, 0.9025, 0.7357, 0.9724, 0.7357, 0.8935, 0.6821, 0.8935, 0.6821, 0.8935, 0.6821, 0.9724, 0.7357, 0.9724, 0.7357, 0.9716, 0.7357, 0.9025, 0.685, 0.9025, 0.685, 0.9025, 0.685, 0.9716, 0.7357, 0.9716, 0.7376, 0.895, 0.6827, 0.895, 0.6827, 0.9711, 0.6827, 0.9711, 0.7376, 0.9711, 0.7376, 0.895, 0.0312, 0.8473, 0.0312, 0.8339, 0.1662, 0.8339, 0.1662, 0.8339, 0.1662, 0.8473, 0.0312, 0.8473, 0.0312, 0.8093, 0.1662, 0.8093, 0.1662, 0.8227, 0.1662, 0.8227, 0.0312, 0.8227, 0.0312, 0.8093, 0.9493, 0.992, 0.9005, 0.992, 0.9005, 0.7314, 0.9005, 0.7314, 0.9493, 0.7314, 0.9493, 0.992, 0.8601, 0.927, 0.8607, 0.9918, 0.8091, 0.9084, 0.8091, 0.9084, 0.8607, 0.9918, 0.8601, 0.927, 0.9514, 0.9863, 0.9514, 0.7301, 0.899, 0.7299, 0.9514, 0.9863, 0.899, 0.7299, 0.899, 0.9865, 0.4527, 0.5515, 0.3418, 0.5515, 0.3418, 0.7038, 0.3418, 0.7038, 0.4527, 0.7038, 0.4527, 0.5515, 0.1837, 0.9587, 0.1837, 1.002, 0.3833, 1.002, 0.1837, 0.9587, 0.3833, 1.002, 0.4908, 0.9587, 0.1383, 0.5515, 0.1383, 0.7038, 0.3418, 0.7038, 0.3418, 0.7038, 0.3418, 0.5515, 0.1383, 0.5515, 0.7158, 0.8761, 0.7158, 0.8341, 0.3984, 0.8341, 0.7158, 0.8761, 0.3984, 0.8341, 0.5052, 0.8761, 0.7456, 0.505, 0.5893, 0.505, 0.5893, 0.5558, 0.5893, 0.5558, 0.7456, 0.5558, 0.7456, 0.505, 0.4946, 0.9521, 0.4946, 0.9632, 0.173, 0.9632, 0.173, 0.9632, 0.173, 0.9521, 0.4946, 0.9521, 0.1749, 0.9493, 0.1749, 0.9717, 0.5778, 0.9717, 0.5778, 0.9717, 0.5778, 0.9493, 0.1749, 0.9493, 0.1291, 0.4488, 0.1291, 0.7463, 0.5388, 0.7054, 0.1291, 0.4488, 0.5388, 0.7054, 0.5388, 0.4882, 0.7199, 0.8406, 0.7199, 0.8169, 0.3119, 0.8169, 0.3119, 0.8169, 0.3119, 0.8406, 0.7199, 0.8406, 0.5736, 0.9521, 0.1754, 0.9521, 0.1754, 0.9678, 0.1754, 0.9678, 0.5736, 0.9678, 0.5736, 0.9521, 0.1628, 0.9745, 0.2381, 0.9657, 0.2381, 0.9468, 0.1628, 0.9745, 0.2381, 0.9468, 0.1628, 0.9468, 0.7308, 0.8188, 0.6559, 0.8188, 0.6559, 0.8359, 0.7308, 0.8188, 0.6559, 0.8359, 0.7308, 0.8517, 0.1181, 0.5434, 0.189, 0.5434, 0.189, 0.4772, 0.189, 0.4772, 0.1181, 0.4772, 0.1181, 0.5434, 0.3386, 0.8365, 0.3386, 0.8612, 0.0, 0.0, 0.0, 0.0, 0.0, 0.0, 0.3386, 0.8365, 0.06681, 0.9468, 0.06681, 0.9745, 0.1628, 0.9745, 0.1628, 0.9745, 0.1628, 0.9468, 0.06681, 0.9468, 0.01635, 0.4772, 0.01635, 0.5434, 0.1181, 0.5434, 0.1181, 0.5434, 0.1181, 0.4772, 0.01635, 0.4772, 0.8263, 0.8517, 0.8263, 0.8188, 0.7308, 0.8188, 0.7308, 0.8188, 0.7308, 0.8517, 0.8263, 0.8517, 0.9331, 0.4978, 0.8528, 0.4978, 0.8528, 0.5522, 0.8528, 0.5522, 0.9331, 0.5522, 0.9331, 0.4978, 0.3813, 0.3552, 0.3452, 0.3396, 0.2855, 0.3645, 0.3813, 0.3552, 0.2855, 0.3645, 0.2855, 0.3935, 0.2855, 0.163, 0.2855, 0.1896, 0.3452, 0.2169, 0.2855, 0.163, 0.3452, 0.2169, 0.3813, 0.1977, 0.005065, 0.8753, 0.0544, 0.9508, 0.2083, 0.9505, 0.005065, 0.8753, 0.2083, 0.9505, 0.2083, 0.8755, 0.582, 0.7243, 0.582, 0.4627, 0.1611, 0.4157, 0.582, 0.7243, 0.1611, 0.4157, 0.1611, 0.7768, 0.001036, 0.4712, 0.001036, 0.7185, 0.1611, 0.7768, 0.001036, 0.4712, 0.1611, 0.7768, 0.1611, 0.4157, 0.6773, 0.748, 0.6773, 0.8243, 0.841, 0.8246, 0.6773, 0.748, 0.841, 0.8246, 0.8914, 0.7478, 0.3813, 0.1977, 0.3452, 0.2169, 0.3452, 0.3396, 0.3813, 0.1977, 0.3452, 0.3396, 0.3813, 0.3552, 0.9097, 0.641, 0.6091, 0.641, 0.6408, 0.7227, 0.9097, 0.641, 0.6408, 0.7227, 0.878, 0.7227])
me_turret__high.materials.append(mat_tankb)
me_turret__high.update()
me_cannon_mount__high = bpy.data.meshes.new('cannon mount  high')
me_cannon_mount__high.from_pydata([(7.368, -4.584, 9.071), (49.78, -4.584, 9.071), (49.78, -2.564, 9.071), (7.368, -2.564, 9.071), (10.39, -5.286, 5.556), (10.39, -5.286, 9.595), (-5.767, -5.286, 9.595), (-5.767, -5.286, 5.556), (10.39, -1.247, 9.595), (-5.767, -1.247, 9.595), (10.39, -1.247, 5.556), (-5.767, -1.247, 5.556), (-15.31, -9.237, 4.496), (-7.894, -8.345, 10.48), (-7.894, 8.345, 10.48), (-15.31, 9.237, 4.496), (17.36, -6.836, 4.254), (17.36, 6.836, 4.254), (13.53, -7.247, -8.317), (13.53, 7.247, -8.317), (-10.56, -8.62, -8.287), (-10.56, 8.62, -8.287)], [], [(0, 1, 2), (2, 3, 0), (4, 5, 6), (6, 7, 4), (5, 8, 9), (9, 6, 5), (8, 10, 11), (11, 9, 8), (4, 10, 8), (8, 5, 4), (12, 13, 14), (12, 14, 15), (13, 16, 17), (13, 17, 14), (16, 18, 19), (16, 19, 17), (18, 20, 21), (18, 21, 19), (14, 17, 19), (14, 19, 21), (14, 21, 15), (13, 12, 20), (13, 20, 18), (13, 18, 16)])
me_cannon_mount__high.polygons.foreach_set('use_smooth', [True] * 24)
_uv = me_cannon_mount__high.uv_layers.new(name='UVMap_0')
_uv.uv.foreach_set('vector', [0.7225, 0.3879, 0.7703, 0.3879, 0.7703, 0.3879, 0.7703, 0.3879, 0.7225, 0.3879, 0.7225, 0.3879, 0.7259, 0.3834, 0.7259, 0.3886, 0.7077, 0.3886, 0.7077, 0.3886, 0.7077, 0.3834, 0.7259, 0.3834, 0.7259, 0.3886, 0.7259, 0.3886, 0.7077, 0.3886, 0.7077, 0.3886, 0.7077, 0.3886, 0.7259, 0.3886, 0.7259, 0.3886, 0.7259, 0.3834, 0.7077, 0.3834, 0.7077, 0.3834, 0.7077, 0.3886, 0.7259, 0.3886, 0.7259, 0.3834, 0.7259, 0.3834, 0.7259, 0.3886, 0.7259, 0.3886, 0.7259, 0.3886, 0.7259, 0.3834, 0.2007, 0.5883, 0.2128, 0.588, 0.2128, 0.677, 0.2007, 0.5883, 0.2128, 0.677, 0.2007, 0.6779, 0.2128, 0.588, 0.292, 0.5878, 0.292, 0.6772, 0.2128, 0.588, 0.292, 0.6772, 0.2128, 0.677, 0.2845, 0.5923, 0.2452, 0.5925, 0.2452, 0.6656, 0.2845, 0.5923, 0.2452, 0.6656, 0.2845, 0.6658, 0.2452, 0.5925, 0.2025, 0.5923, 0.2025, 0.6657, 0.2452, 0.5925, 0.2025, 0.6657, 0.2452, 0.6656, 0.4524, 0.4218, 0.5694, 0.3902, 0.5441, 0.3198, 0.4524, 0.4218, 0.5441, 0.3198, 0.4309, 0.32, 0.4524, 0.4218, 0.4309, 0.32, 0.4054, 0.3865, 0.4524, 0.4218, 0.4054, 0.3865, 0.4309, 0.32, 0.4524, 0.4218, 0.4309, 0.32, 0.5441, 0.3198, 0.4524, 0.4218, 0.5441, 0.3198, 0.5694, 0.3902])
me_cannon_mount__high.materials.append(mat_tankb)
me_cannon_mount__high.update()
me_cannon__high = bpy.data.meshes.new('cannon  high')
me_cannon__high.from_pydata([(108.0, 1.683, -0.7062), (8.211, 4.007, 0.664), (8.211, 1e-06, 2.978), (108.0, 1e-06, 0.2655), (8.211, -4.007, 0.664), (108.0, -1.683, -0.7062), (8.211, -4.007, -3.963), (108.0, -1.683, -2.65), (8.211, 1e-06, -6.277), (108.0, 1e-06, -3.621), (8.211, 4.007, -3.963), (108.0, 1.683, -2.65)], [], [(0, 1, 2), (0, 2, 3), (3, 2, 4), (3, 4, 5), (5, 4, 6), (5, 6, 7), (7, 6, 8), (7, 8, 9), (9, 8, 10), (9, 10, 11), (11, 10, 1), (11, 1, 0), (3, 5, 7), (3, 7, 9), (9, 11, 3), (3, 11, 0)])
me_cannon__high.polygons.foreach_set('use_smooth', [True] * 16)
_uv = me_cannon__high.uv_layers.new(name='UVMap_0')
_uv.uv.foreach_set('vector', [0.9947, 0.2946, 0.5347, 0.2957, 0.5347, 0.2731, 0.9947, 0.2946, 0.5347, 0.2731, 0.9947, 0.2717, 0.9947, 0.2717, 0.5347, 0.2731, 0.5347, 0.2505, 0.9947, 0.2717, 0.5347, 0.2505, 0.9947, 0.2489, 0.9947, 0.2489, 0.5347, 0.2505, 0.5347, 0.2279, 0.9947, 0.2489, 0.5347, 0.2279, 0.9947, 0.2263, 0.9947, 0.2263, 0.5347, 0.2279, 0.5347, 0.2053, 0.9947, 0.2263, 0.5347, 0.2053, 0.9947, 0.2039, 0.9947, 0.2039, 0.5347, 0.2053, 0.5347, 0.1827, 0.9947, 0.2039, 0.5347, 0.1827, 0.9947, 0.1816, 0.9947, 0.1816, 0.5347, 0.1827, 0.5347, 0.1601, 0.9947, 0.1816, 0.5347, 0.1601, 0.9947, 0.159, 0.03602, 0.6088, 0.03602, 0.5901, 0.03602, 0.5901, 0.03602, 0.6088, 0.03602, 0.5901, 0.03602, 0.6088, 0.03602, 0.6088, 0.03602, 0.6275, 0.03602, 0.6088, 0.03602, 0.6088, 0.03602, 0.6275, 0.03602, 0.6275])
me_cannon__high.materials.append(mat_tankb)
me_cannon__high.update()
me_shadow__high = bpy.data.meshes.new('shadow  high')
me_shadow__high.from_pydata([(-144.1, 126.1, 0.0), (-144.1, -126.1, 0.0), (144.1, 126.1, 0.0), (144.1, -126.1, 0.0)], [], [(0, 1, 3), (3, 2, 0)])
me_shadow__high.polygons.foreach_set('use_smooth', [True] * 2)
_uv = me_shadow__high.uv_layers.new(name='UVMap_0')
_uv.uv.foreach_set('vector', [0.0005, 0.8324, 0.0005, 0.1132, 0.9995, 0.1132, 0.9995, 0.1132, 0.9995, 0.8324, 0.0005, 0.8324])
me_shadow__high.materials.append(mat_shadow)
me_shadow__high.update()
arm_armature = bpy.data.armatures.new('Armature')  # bones are not reproduced

# ---- objects
ob_armature = bpy.data.objects.new('Armature', arm_armature)
ob_treads__high = bpy.data.objects.new('treads  high', me_treads__high)
ob_hull__high = bpy.data.objects.new('hull  high', me_hull__high)
ob_turret__high = bpy.data.objects.new('turret  high', me_turret__high)
ob_cannon_mount__high = bpy.data.objects.new('cannon mount  high', me_cannon_mount__high)
ob_cannon__high = bpy.data.objects.new('cannon  high', me_cannon__high)
ob_shadow__high = bpy.data.objects.new('shadow  high', me_shadow__high)

# ---- transforms, parenting, visibility, modifiers, constraints
ob_armature.location = (0.0, 0.0, 0.0)
ob_treads__high.parent = ob_armature
ob_treads__high.location = (0.0, 0.0, 0.0)
_vg = ob_treads__high.vertex_groups.new(name='treads')
_vg.add([0, 1, 2, 3, 4, 5, 6, 7, 8, 9, 10, 11, 12, 13, 14, 15, 16, 17, 18, 19, 20, 21, 22, 23, 24, 25, 26, 27, 28, 29, 30, 31, 32, 33, 34, 35, 36, 37, 38, 39, 40, 41, 42, 43, 44, 45, 46, 47, 48, 49, 50, 51, 52, 53, 54, 55, 56, 57, 58, 59, 60, 61, 62, 63, 64, 65, 66, 67, 68, 69, 70, 71, 72, 73, 74, 75, 76, 77, 78, 79, 80, 81, 82, 83, 84, 85, 86, 87], 1.0, 'REPLACE')
_m = ob_treads__high.modifiers.new('Armature', 'ARMATURE')
_m.object = ob_armature
ob_hull__high.parent = ob_armature
ob_hull__high.location = (0.0, 0.0, 0.0)
_vg = ob_hull__high.vertex_groups.new(name='hull')
_vg.add([0, 1, 2, 3, 4, 5, 6, 7, 8, 9, 10, 11, 12, 13, 14, 15, 16, 17, 18, 19, 20, 21, 22, 23, 24, 25, 26, 27, 28, 29, 30, 31, 32, 33, 34, 35, 36, 37, 38, 39, 40, 41, 42, 43, 44, 45, 46, 47, 48, 49, 50, 51, 52, 53], 1.0, 'REPLACE')
_m = ob_hull__high.modifiers.new('Armature', 'ARMATURE')
_m.object = ob_armature
ob_turret__high.parent = ob_armature
ob_turret__high.location = (0.0, 0.0, 0.0)
_vg = ob_turret__high.vertex_groups.new(name='turret')
_vg.add([0, 1, 2, 3, 4, 5, 6, 7, 8, 9, 10, 11, 12, 13, 14, 15, 16, 17, 18, 19, 20, 21, 22, 23, 24, 25, 26, 27, 28, 29, 30, 31, 32, 33, 34, 35, 36, 37, 38, 39, 40, 41, 42, 43, 44, 45, 46, 47, 48, 49, 50, 51, 52, 53, 54, 55, 56, 57, 58, 59, 60, 61, 62, 63, 64, 65, 66, 67, 68, 69, 70, 71, 72, 73, 74, 75, 76, 77, 78, 79, 80, 81, 82, 83, 84, 85, 86, 87, 88, 89, 90, 91, 92, 93, 94, 95, 96, 97, 98, 99, 100, 101, 102, 103, 104, 105, 106, 107, 108, 109, 110, 111, 112, 113, 114, 115, 116, 117], 1.0, 'REPLACE')
_m = ob_turret__high.modifiers.new('Armature', 'ARMATURE')
_m.object = ob_armature
ob_cannon_mount__high.parent = ob_armature
ob_cannon_mount__high.location = (0.0, 0.0, 0.0)
_vg = ob_cannon_mount__high.vertex_groups.new(name='cannon mount')
_vg.add([0, 1, 2, 3, 4, 5, 6, 7, 8, 9, 10, 11, 12, 13, 14, 15, 16, 17, 18, 19, 20, 21], 1.0, 'REPLACE')
_m = ob_cannon_mount__high.modifiers.new('Armature', 'ARMATURE')
_m.object = ob_armature
ob_cannon__high.parent = ob_armature
ob_cannon__high.location = (0.0, 0.0, 0.0)
_vg = ob_cannon__high.vertex_groups.new(name='cannon')
_vg.add([0, 1, 2, 3, 4, 5, 6, 7, 8, 9, 10, 11], 1.0, 'REPLACE')
_m = ob_cannon__high.modifiers.new('Armature', 'ARMATURE')
_m.object = ob_armature
ob_shadow__high.parent = ob_armature
ob_shadow__high.location = (0.0, 0.0, 0.0)
_vg = ob_shadow__high.vertex_groups.new(name='shadow')
_vg.add([0, 1, 2, 3], 1.0, 'REPLACE')
_m = ob_shadow__high.modifiers.new('Armature', 'ARMATURE')
_m.object = ob_armature

# ---- collection membership
scene.collection.objects.link(ob_armature)
scene.collection.objects.link(ob_treads__high)
scene.collection.objects.link(ob_hull__high)
scene.collection.objects.link(ob_turret__high)
scene.collection.objects.link(ob_cannon_mount__high)
scene.collection.objects.link(ob_cannon__high)
scene.collection.objects.link(ob_shadow__high)

# ---- scene / render settings (as saved in the file)
scene.frame_start = 1; scene.frame_end = 3; scene.frame_set(1)
scene.render.engine = 'BLENDER_EEVEE_NEXT'
scene.render.fps = 30
scene.cycles.sampling_pattern = 'TABULATED_SOBOL'
scene.cycles.use_light_tree = False
scene.view_settings.view_transform = 'Filmic'
bpy.context.view_layer.update()

# ---- added for rendering (the .blend has no active camera and no usable light): camera, sun
cam_auto = bpy.data.cameras.new('AutoCamera')
cam_auto.lens = 50.0
cam_auto.sensor_width = 36.0
cam_auto.clip_end = 6452.89
ob_auto_camera = bpy.data.objects.new('AutoCamera', cam_auto)
scene.collection.objects.link(ob_auto_camera)
ob_auto_camera.location = (367.96, -441.428, 332.37)
ob_auto_camera.rotation_euler = (1.09748, -7.21219e-08, 0.694738)
scene.camera = ob_auto_camera
light_auto_sun = bpy.data.lights.new('AutoSun', 'SUN')
light_auto_sun.energy = 3.0
light_auto_sun.angle = 0.0523599
ob_auto_sun = bpy.data.objects.new('AutoSun', light_auto_sun)
scene.collection.objects.link(ob_auto_sun)
ob_auto_sun.rotation_euler = (0.872665, 0.174533, 0.523599)
bpy.context.view_layer.update()
